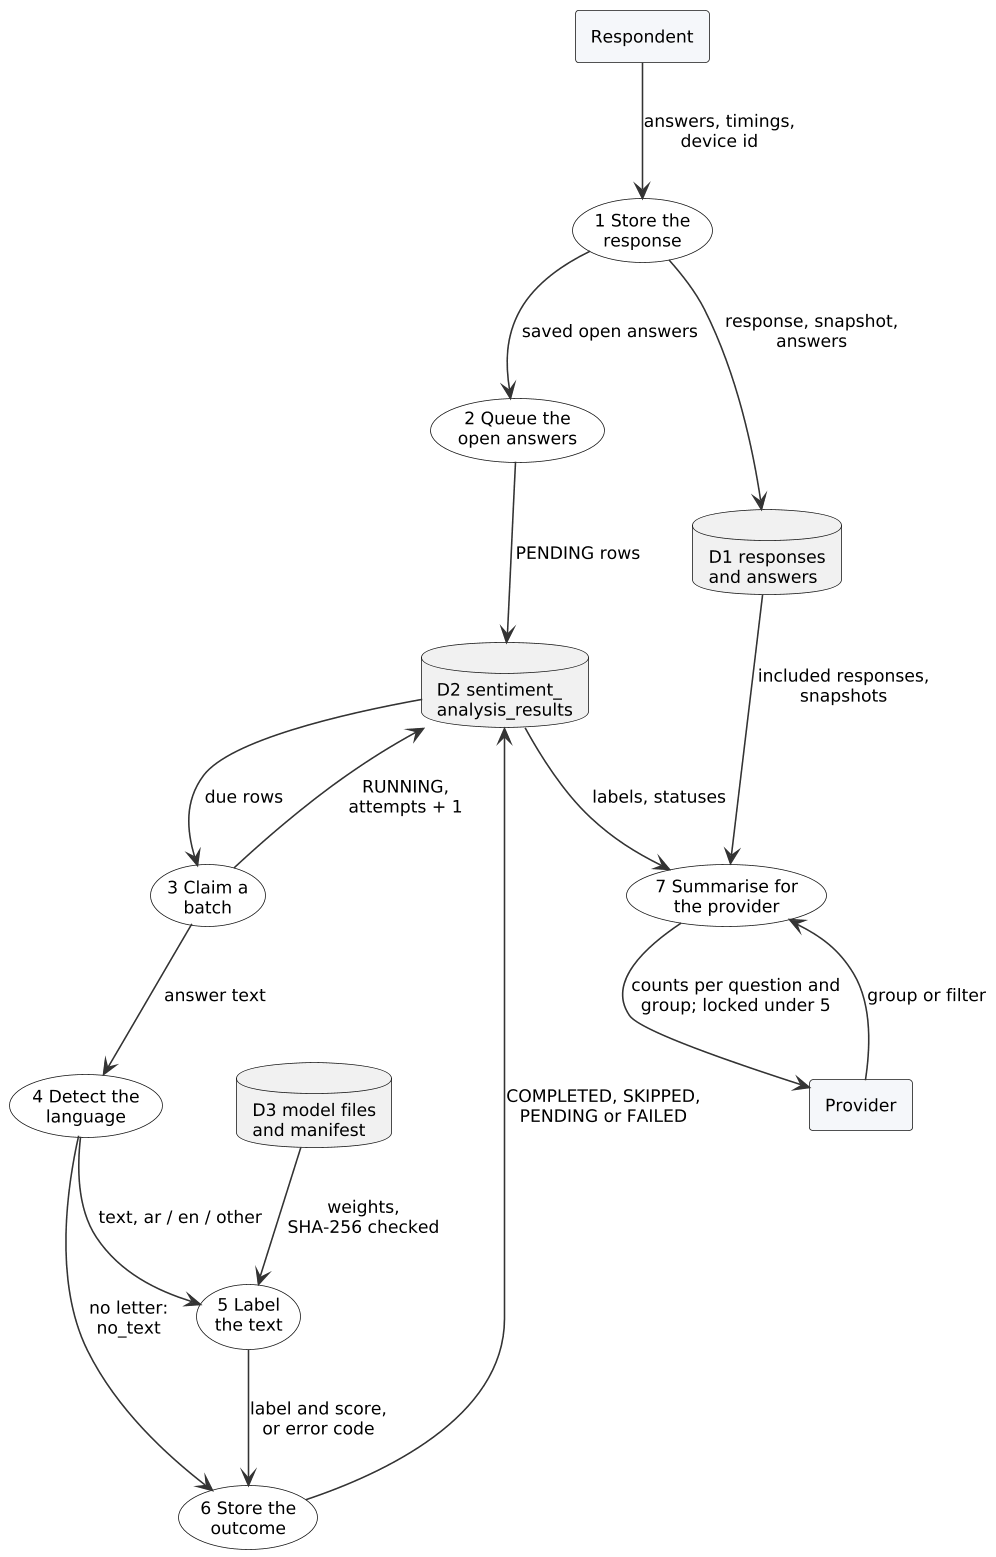

The diagram above was rendered by PlantUML. Its source (embedded in the PNG):
@startuml
!include style.iuml
skinparam rectangleBackgroundColor #F5F7FA
skinparam usecaseBackgroundColor #FFFFFF
rectangle "Respondent" as R
usecase "1 Store the\nresponse" as P1
usecase "2 Queue the\nopen answers" as P2
database "D1 responses\nand answers" as D1
database "D2 sentiment_\nanalysis_results" as D2
usecase "3 Claim a\nbatch" as P3
usecase "4 Detect the\nlanguage" as P4
database "D3 model files\nand manifest" as D3
usecase "5 Label\nthe text" as P5
usecase "6 Store the\noutcome" as P6
usecase "7 Summarise for\nthe provider" as P7
rectangle "Provider" as P
R --> P1 : answers, timings,\ndevice id
P1 --> D1 : response, snapshot,\nanswers
P1 --> P2 : saved open answers
P2 --> D2 : PENDING rows
D2 --> P3 : due rows
P3 --> D2 : RUNNING,\nattempts + 1
P3 --> P4 : answer text
P4 --> P5 : text, ar / en / other
P4 --> P6 : no letter:\nno_text
D3 --> P5 : weights,\nSHA-256 checked
P5 --> P6 : label and score,\nor error code
P6 --> D2 : COMPLETED, SKIPPED,\nPENDING or FAILED
D1 --> P7 : included responses,\nsnapshots
D2 --> P7 : labels, statuses
P --> P7 : group or filter
P7 --> P : counts per question and\ngroup; locked under 5
@enduml